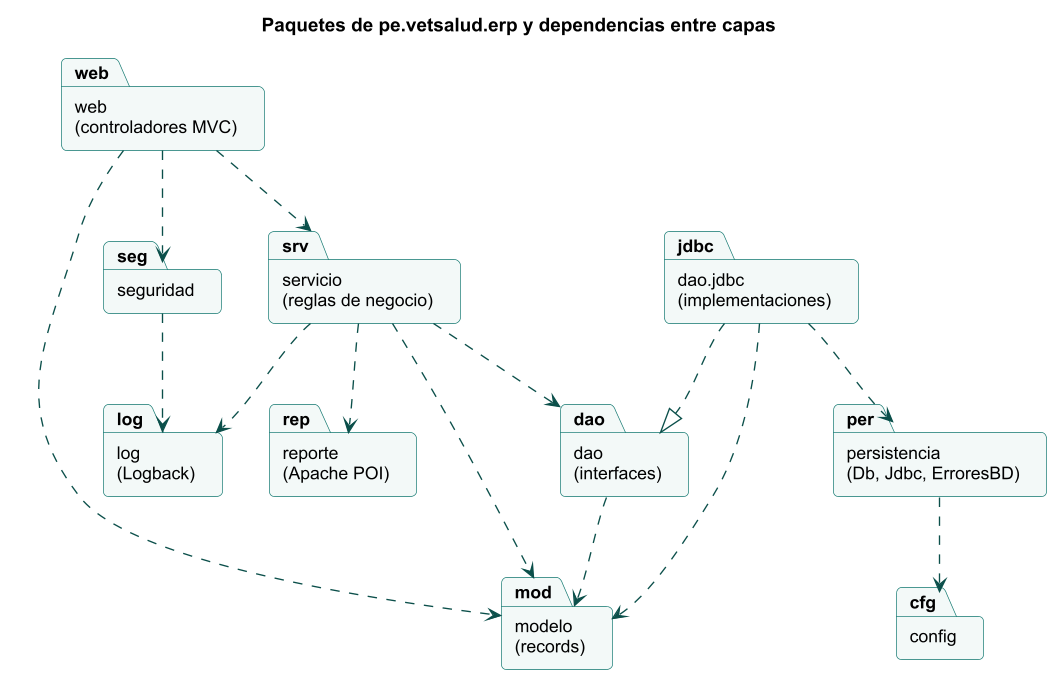

The diagram above was rendered by PlantUML. Its source (embedded in the PNG):
@startuml
skinparamlocked dpi 130
!include estilo.iuml
title Paquetes de pe.vetsalud.erp y dependencias entre capas
package "web\n(controladores MVC)" as web
package "seguridad" as seg
package "servicio\n(reglas de negocio)" as srv
package "dao\n(interfaces)" as dao
package "dao.jdbc\n(implementaciones)" as jdbc
package "modelo\n(records)" as mod
package "persistencia\n(Db, Jdbc, ErroresBD)" as per
package "log\n(Logback)" as log
package "reporte\n(Apache POI)" as rep
package "config" as cfg
web ..> srv
web ..> seg
web ..> mod
seg ..> log
srv ..> dao
srv ..> mod
srv ..> log
srv ..> rep
jdbc ..|> dao
jdbc ..> per
jdbc ..> mod
dao ..> mod
per ..> cfg
@enduml